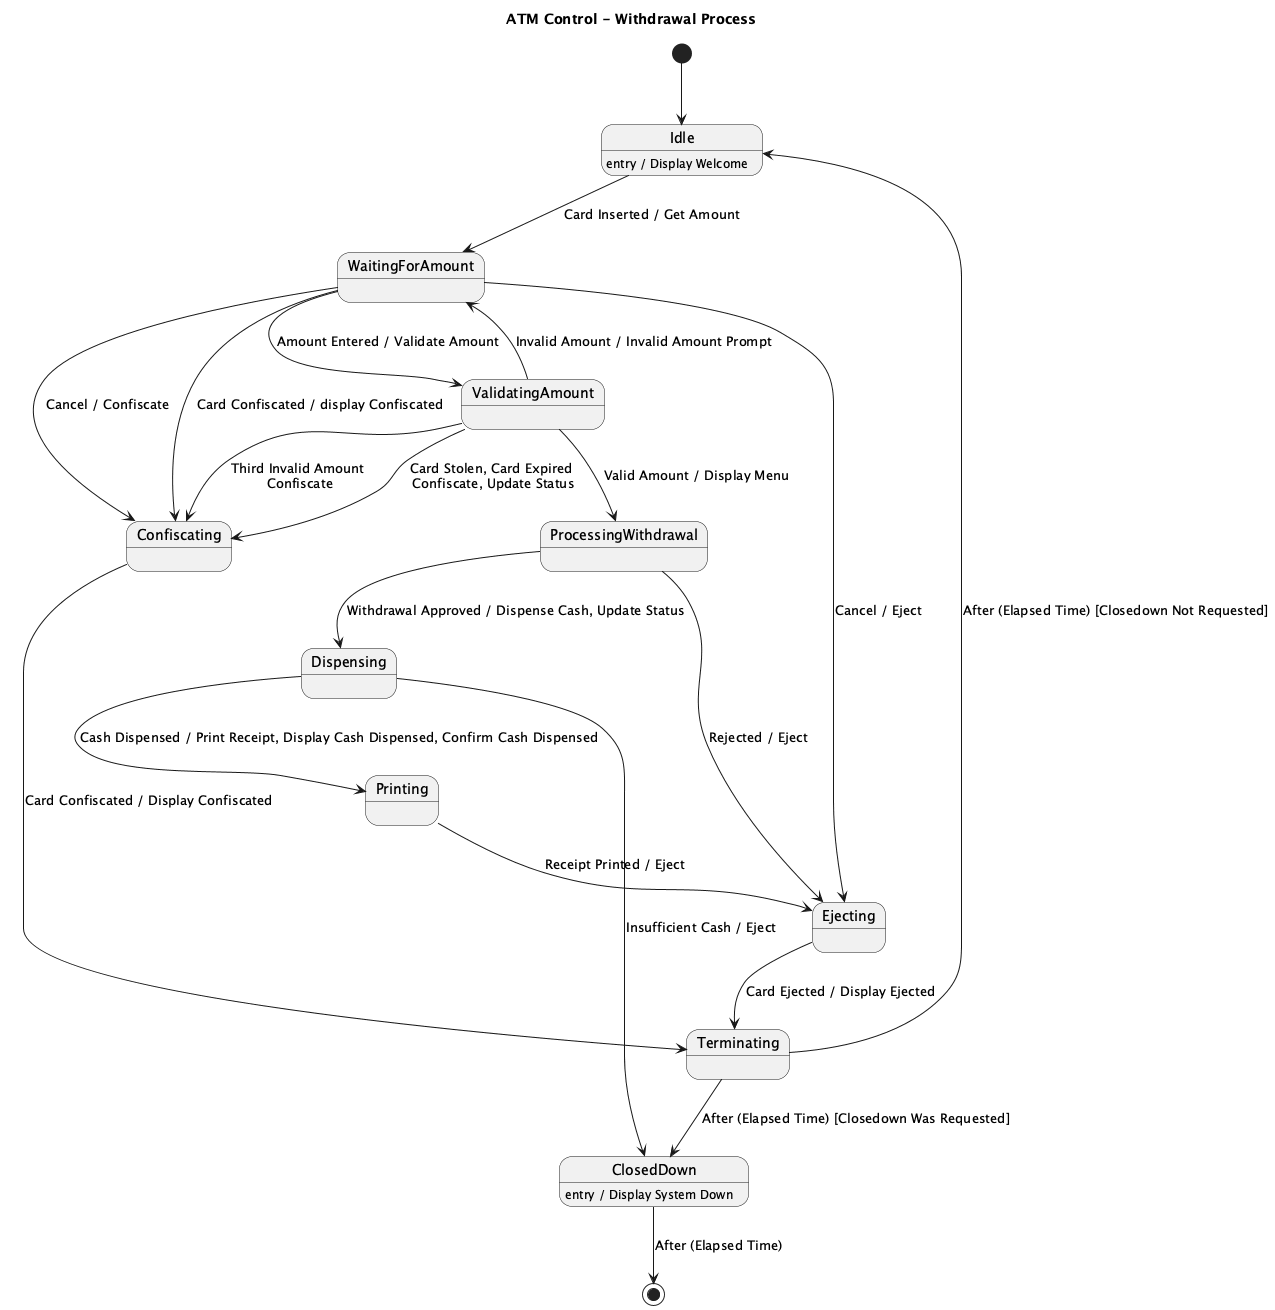

The diagram above was rendered by PlantUML. Its source (embedded in the PNG):
@startuml
title ATM Control - Withdrawal Process

[*] --> Idle

state Idle
state WaitingForAmount
state ValidatingAmount
state ProcessingWithdrawal
state Dispensing
state Printing
state Ejecting
state Confiscating
state Terminating
state ClosedDown

Idle : entry / Display Welcome
ClosedDown : entry / Display System Down

Idle --> WaitingForAmount : Card Inserted / Get Amount

WaitingForAmount --> ValidatingAmount : Amount Entered / Validate Amount
WaitingForAmount --> Confiscating : Card Confiscated / display Confiscated

ValidatingAmount --> WaitingForAmount : Invalid Amount / Invalid Amount Prompt
ValidatingAmount --> Confiscating : Card Stolen, Card Expired \nConfiscate, Update Status
ValidatingAmount --> Confiscating : Third Invalid Amount \nConfiscate

ValidatingAmount --> ProcessingWithdrawal : Valid Amount / Display Menu

WaitingForAmount --> Ejecting : Cancel / Eject
WaitingForAmount --> Confiscating : Cancel / Confiscate

ProcessingWithdrawal --> Dispensing : Withdrawal Approved / Dispense Cash, Update Status
ProcessingWithdrawal --> Ejecting : Rejected / Eject

Dispensing --> Printing : Cash Dispensed / Print Receipt, Display Cash Dispensed, Confirm Cash Dispensed
Dispensing --> ClosedDown : Insufficient Cash / Eject

Printing --> Ejecting : Receipt Printed / Eject

Ejecting --> Terminating : Card Ejected / Display Ejected
Confiscating --> Terminating : Card Confiscated / Display Confiscated

Terminating --> Idle : After (Elapsed Time) [Closedown Not Requested]
Terminating --> ClosedDown : After (Elapsed Time) [Closedown Was Requested]

ClosedDown --> [*] : After (Elapsed Time)

@enduml